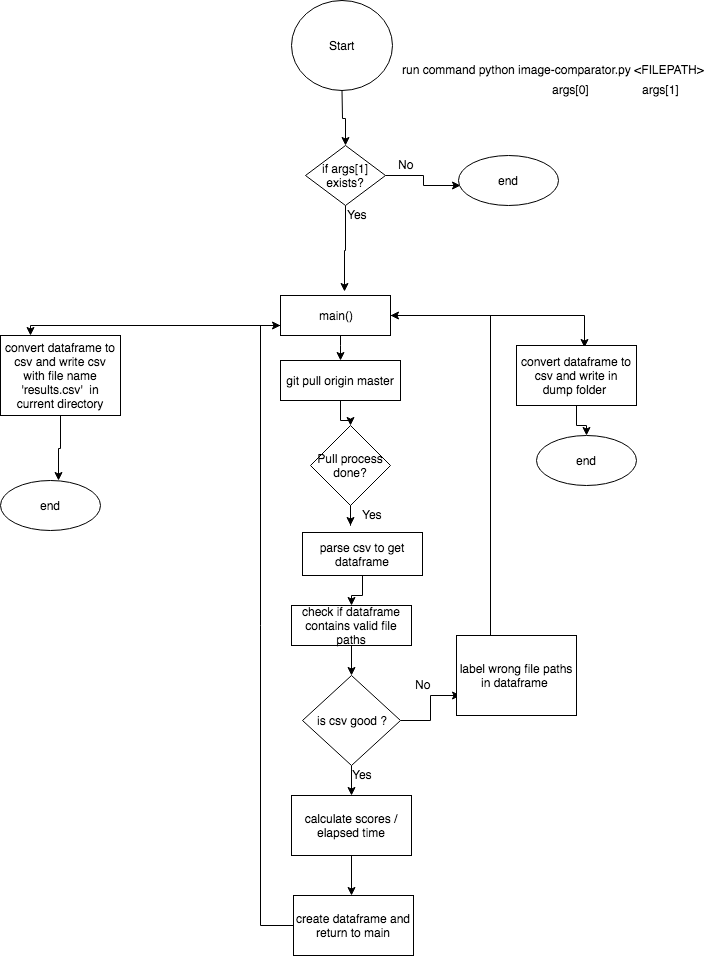

The diagram above was exported from draw.io. Its source (the exported page's mxGraphModel, read from the mxfile embedded in the PNG):
<mxGraphModel dx="786" dy="1503" grid="1" gridSize="10" guides="1" tooltips="1" connect="1" arrows="1" fold="1" page="1" pageScale="1" pageWidth="850" pageHeight="1100" math="0" shadow="0">
  <root>
    <mxCell id="0" />
    <mxCell id="1" parent="0" />
    <mxCell id="kuRffRaInXScDAmL-WtX-8" style="edgeStyle=orthogonalEdgeStyle;rounded=0;orthogonalLoop=1;jettySize=auto;html=1;entryX=0.5;entryY=0;entryDx=0;entryDy=0;" edge="1" parent="1" source="kuRffRaInXScDAmL-WtX-1" target="kuRffRaInXScDAmL-WtX-7">
      <mxGeometry relative="1" as="geometry" />
    </mxCell>
    <mxCell id="kuRffRaInXScDAmL-WtX-1" value="git pull origin master" style="rounded=0;whiteSpace=wrap;html=1;" vertex="1" parent="1">
      <mxGeometry x="300" y="155" width="120" height="40" as="geometry" />
    </mxCell>
    <mxCell id="kuRffRaInXScDAmL-WtX-27" style="edgeStyle=orthogonalEdgeStyle;rounded=0;orthogonalLoop=1;jettySize=auto;html=1;entryX=0.5;entryY=0;entryDx=0;entryDy=0;" edge="1" parent="1" source="kuRffRaInXScDAmL-WtX-2" target="kuRffRaInXScDAmL-WtX-50">
      <mxGeometry relative="1" as="geometry">
        <mxPoint x="361" y="-70" as="targetPoint" />
      </mxGeometry>
    </mxCell>
    <mxCell id="kuRffRaInXScDAmL-WtX-2" value="Start" style="shape=ellipse;html=1;dashed=0;whitespace=wrap;perimeter=ellipsePerimeter;" vertex="1" parent="1">
      <mxGeometry x="311" y="-205" width="101" height="90" as="geometry" />
    </mxCell>
    <mxCell id="kuRffRaInXScDAmL-WtX-10" value="" style="edgeStyle=orthogonalEdgeStyle;rounded=0;orthogonalLoop=1;jettySize=auto;html=1;" edge="1" parent="1" source="kuRffRaInXScDAmL-WtX-7">
      <mxGeometry relative="1" as="geometry">
        <mxPoint x="370" y="320" as="targetPoint" />
      </mxGeometry>
    </mxCell>
    <mxCell id="kuRffRaInXScDAmL-WtX-7" value="Pull process done?" style="rhombus;whiteSpace=wrap;html=1;" vertex="1" parent="1">
      <mxGeometry x="330" y="220" width="80" height="80" as="geometry" />
    </mxCell>
    <mxCell id="kuRffRaInXScDAmL-WtX-11" value="Yes" style="text;html=1;resizable=0;points=[];autosize=1;align=left;verticalAlign=top;spacingTop=-4;" vertex="1" parent="1">
      <mxGeometry x="382" y="327" width="40" height="20" as="geometry" />
    </mxCell>
    <mxCell id="kuRffRaInXScDAmL-WtX-14" style="edgeStyle=orthogonalEdgeStyle;rounded=0;orthogonalLoop=1;jettySize=auto;html=1;entryX=0.5;entryY=0;entryDx=0;entryDy=0;" edge="1" parent="1" source="kuRffRaInXScDAmL-WtX-12" target="kuRffRaInXScDAmL-WtX-13">
      <mxGeometry relative="1" as="geometry" />
    </mxCell>
    <mxCell id="kuRffRaInXScDAmL-WtX-12" value="check if dataframe contains valid file paths" style="rounded=0;whiteSpace=wrap;html=1;" vertex="1" parent="1">
      <mxGeometry x="311" y="400" width="120" height="40" as="geometry" />
    </mxCell>
    <mxCell id="kuRffRaInXScDAmL-WtX-16" style="edgeStyle=orthogonalEdgeStyle;rounded=0;orthogonalLoop=1;jettySize=auto;html=1;exitX=1;exitY=0.5;exitDx=0;exitDy=0;" edge="1" parent="1" source="kuRffRaInXScDAmL-WtX-13">
      <mxGeometry relative="1" as="geometry">
        <mxPoint x="480" y="490" as="targetPoint" />
      </mxGeometry>
    </mxCell>
    <mxCell id="kuRffRaInXScDAmL-WtX-22" style="edgeStyle=orthogonalEdgeStyle;rounded=0;orthogonalLoop=1;jettySize=auto;html=1;entryX=0.5;entryY=0;entryDx=0;entryDy=0;" edge="1" parent="1" source="kuRffRaInXScDAmL-WtX-13" target="kuRffRaInXScDAmL-WtX-21">
      <mxGeometry relative="1" as="geometry" />
    </mxCell>
    <mxCell id="kuRffRaInXScDAmL-WtX-13" value="is csv good ?" style="rhombus;whiteSpace=wrap;html=1;" vertex="1" parent="1">
      <mxGeometry x="322" y="470" width="98" height="90" as="geometry" />
    </mxCell>
    <mxCell id="kuRffRaInXScDAmL-WtX-18" value="end" style="shape=ellipse;html=1;dashed=0;whitespace=wrap;perimeter=ellipsePerimeter;" vertex="1" parent="1">
      <mxGeometry x="556" y="230" width="100" height="50" as="geometry" />
    </mxCell>
    <mxCell id="kuRffRaInXScDAmL-WtX-19" value="No&lt;br&gt;" style="text;html=1;resizable=0;points=[];autosize=1;align=left;verticalAlign=top;spacingTop=-4;" vertex="1" parent="1">
      <mxGeometry x="433" y="470" width="30" height="20" as="geometry" />
    </mxCell>
    <mxCell id="kuRffRaInXScDAmL-WtX-35" style="edgeStyle=orthogonalEdgeStyle;rounded=0;orthogonalLoop=1;jettySize=auto;html=1;" edge="1" parent="1" source="kuRffRaInXScDAmL-WtX-21">
      <mxGeometry relative="1" as="geometry">
        <mxPoint x="371" y="690" as="targetPoint" />
      </mxGeometry>
    </mxCell>
    <mxCell id="kuRffRaInXScDAmL-WtX-21" value="calculate scores / elapsed time" style="rounded=0;whiteSpace=wrap;html=1;" vertex="1" parent="1">
      <mxGeometry x="311" y="590" width="120" height="60" as="geometry" />
    </mxCell>
    <mxCell id="kuRffRaInXScDAmL-WtX-24" style="edgeStyle=orthogonalEdgeStyle;rounded=0;orthogonalLoop=1;jettySize=auto;html=1;entryX=0.5;entryY=0;entryDx=0;entryDy=0;" edge="1" parent="1" source="kuRffRaInXScDAmL-WtX-23" target="kuRffRaInXScDAmL-WtX-12">
      <mxGeometry relative="1" as="geometry" />
    </mxCell>
    <mxCell id="kuRffRaInXScDAmL-WtX-23" value="parse csv to get dataframe" style="rounded=0;whiteSpace=wrap;html=1;" vertex="1" parent="1">
      <mxGeometry x="322" y="327" width="120" height="43" as="geometry" />
    </mxCell>
    <mxCell id="kuRffRaInXScDAmL-WtX-28" style="edgeStyle=orthogonalEdgeStyle;rounded=0;orthogonalLoop=1;jettySize=auto;html=1;entryX=1;entryY=0.5;entryDx=0;entryDy=0;" edge="1" parent="1" source="kuRffRaInXScDAmL-WtX-25" target="kuRffRaInXScDAmL-WtX-26">
      <mxGeometry relative="1" as="geometry">
        <mxPoint x="536" y="80" as="targetPoint" />
        <Array as="points">
          <mxPoint x="510" y="110" />
        </Array>
      </mxGeometry>
    </mxCell>
    <mxCell id="kuRffRaInXScDAmL-WtX-25" value="label wrong file paths in dataframe&amp;nbsp;" style="rounded=0;whiteSpace=wrap;html=1;" vertex="1" parent="1">
      <mxGeometry x="476" y="430" width="120" height="80" as="geometry" />
    </mxCell>
    <mxCell id="kuRffRaInXScDAmL-WtX-30" style="edgeStyle=orthogonalEdgeStyle;rounded=0;orthogonalLoop=1;jettySize=auto;html=1;entryX=0.567;entryY=0.025;entryDx=0;entryDy=0;entryPerimeter=0;" edge="1" parent="1" source="kuRffRaInXScDAmL-WtX-26" target="kuRffRaInXScDAmL-WtX-29">
      <mxGeometry relative="1" as="geometry">
        <Array as="points">
          <mxPoint x="604" y="110" />
        </Array>
      </mxGeometry>
    </mxCell>
    <mxCell id="kuRffRaInXScDAmL-WtX-42" style="edgeStyle=orthogonalEdgeStyle;rounded=0;orthogonalLoop=1;jettySize=auto;html=1;entryX=0.25;entryY=0;entryDx=0;entryDy=0;" edge="1" parent="1" source="kuRffRaInXScDAmL-WtX-26" target="kuRffRaInXScDAmL-WtX-40">
      <mxGeometry relative="1" as="geometry">
        <Array as="points">
          <mxPoint x="50" y="120" />
        </Array>
      </mxGeometry>
    </mxCell>
    <mxCell id="kuRffRaInXScDAmL-WtX-75" style="edgeStyle=orthogonalEdgeStyle;rounded=0;orthogonalLoop=1;jettySize=auto;html=1;entryX=0.5;entryY=0;entryDx=0;entryDy=0;" edge="1" parent="1" source="kuRffRaInXScDAmL-WtX-26" target="kuRffRaInXScDAmL-WtX-1">
      <mxGeometry relative="1" as="geometry">
        <Array as="points">
          <mxPoint x="360" y="140" />
          <mxPoint x="360" y="140" />
        </Array>
      </mxGeometry>
    </mxCell>
    <mxCell id="kuRffRaInXScDAmL-WtX-26" value="main()" style="rounded=0;whiteSpace=wrap;html=1;" vertex="1" parent="1">
      <mxGeometry x="300" y="90" width="110" height="40" as="geometry" />
    </mxCell>
    <mxCell id="kuRffRaInXScDAmL-WtX-31" style="edgeStyle=orthogonalEdgeStyle;rounded=0;orthogonalLoop=1;jettySize=auto;html=1;entryX=0.5;entryY=0;entryDx=0;entryDy=0;" edge="1" parent="1" source="kuRffRaInXScDAmL-WtX-29" target="kuRffRaInXScDAmL-WtX-18">
      <mxGeometry relative="1" as="geometry" />
    </mxCell>
    <mxCell id="kuRffRaInXScDAmL-WtX-29" value="convert dataframe to csv and write in dump folder&amp;nbsp;" style="rounded=0;whiteSpace=wrap;html=1;" vertex="1" parent="1">
      <mxGeometry x="536" y="140" width="120" height="60" as="geometry" />
    </mxCell>
    <mxCell id="kuRffRaInXScDAmL-WtX-32" value="Yes" style="text;html=1;resizable=0;points=[];autosize=1;align=left;verticalAlign=top;spacingTop=-4;" vertex="1" parent="1">
      <mxGeometry x="380" y="300" width="40" height="20" as="geometry" />
    </mxCell>
    <mxCell id="kuRffRaInXScDAmL-WtX-43" style="edgeStyle=orthogonalEdgeStyle;rounded=0;orthogonalLoop=1;jettySize=auto;html=1;entryX=0;entryY=0.75;entryDx=0;entryDy=0;" edge="1" parent="1" source="kuRffRaInXScDAmL-WtX-36" target="kuRffRaInXScDAmL-WtX-26">
      <mxGeometry relative="1" as="geometry">
        <mxPoint x="240" y="120" as="targetPoint" />
        <Array as="points">
          <mxPoint x="280" y="720" />
          <mxPoint x="280" y="120" />
        </Array>
      </mxGeometry>
    </mxCell>
    <mxCell id="kuRffRaInXScDAmL-WtX-36" value="create dataframe and return to main" style="rounded=0;whiteSpace=wrap;html=1;" vertex="1" parent="1">
      <mxGeometry x="313" y="690" width="120" height="60" as="geometry" />
    </mxCell>
    <mxCell id="kuRffRaInXScDAmL-WtX-45" style="edgeStyle=orthogonalEdgeStyle;rounded=0;orthogonalLoop=1;jettySize=auto;html=1;entryX=0.58;entryY=0;entryDx=0;entryDy=0;entryPerimeter=0;" edge="1" parent="1" source="kuRffRaInXScDAmL-WtX-40" target="kuRffRaInXScDAmL-WtX-44">
      <mxGeometry relative="1" as="geometry" />
    </mxCell>
    <mxCell id="kuRffRaInXScDAmL-WtX-40" value="convert dataframe to csv and write csv with file name 'results.csv'&amp;nbsp; in current directory" style="rounded=0;whiteSpace=wrap;html=1;" vertex="1" parent="1">
      <mxGeometry x="20" y="130" width="120" height="80" as="geometry" />
    </mxCell>
    <mxCell id="kuRffRaInXScDAmL-WtX-44" value="end" style="shape=ellipse;html=1;dashed=0;whitespace=wrap;perimeter=ellipsePerimeter;" vertex="1" parent="1">
      <mxGeometry x="20" y="275" width="100" height="50" as="geometry" />
    </mxCell>
    <mxCell id="kuRffRaInXScDAmL-WtX-52" style="edgeStyle=orthogonalEdgeStyle;rounded=0;orthogonalLoop=1;jettySize=auto;html=1;exitX=1;exitY=0.5;exitDx=0;exitDy=0;" edge="1" parent="1" source="kuRffRaInXScDAmL-WtX-50">
      <mxGeometry relative="1" as="geometry">
        <mxPoint x="480" y="-20" as="targetPoint" />
      </mxGeometry>
    </mxCell>
    <mxCell id="kuRffRaInXScDAmL-WtX-72" style="edgeStyle=orthogonalEdgeStyle;rounded=0;orthogonalLoop=1;jettySize=auto;html=1;entryX=0.582;entryY=-0.1;entryDx=0;entryDy=0;entryPerimeter=0;" edge="1" parent="1" source="kuRffRaInXScDAmL-WtX-50" target="kuRffRaInXScDAmL-WtX-26">
      <mxGeometry relative="1" as="geometry" />
    </mxCell>
    <mxCell id="kuRffRaInXScDAmL-WtX-50" value="if args[1] exists?" style="rhombus;whiteSpace=wrap;html=1;" vertex="1" parent="1">
      <mxGeometry x="325" y="-60" width="80" height="60" as="geometry" />
    </mxCell>
    <mxCell id="kuRffRaInXScDAmL-WtX-51" value="Yes" style="text;html=1;resizable=0;points=[];autosize=1;align=left;verticalAlign=top;spacingTop=-4;" vertex="1" parent="1">
      <mxGeometry x="365" width="40" height="20" as="geometry" />
    </mxCell>
    <mxCell id="kuRffRaInXScDAmL-WtX-53" value="No" style="text;html=1;resizable=0;points=[];autosize=1;align=left;verticalAlign=top;spacingTop=-4;" vertex="1" parent="1">
      <mxGeometry x="416" y="-50" width="30" height="20" as="geometry" />
    </mxCell>
    <mxCell id="kuRffRaInXScDAmL-WtX-54" value="end" style="shape=ellipse;html=1;dashed=0;whitespace=wrap;perimeter=ellipsePerimeter;" vertex="1" parent="1">
      <mxGeometry x="478" y="-50" width="100" height="50" as="geometry" />
    </mxCell>
    <mxCell id="kuRffRaInXScDAmL-WtX-59" value="run command python image-comparator.py &amp;lt;FILEPATH&amp;gt;" style="text;html=1;resizable=0;points=[];autosize=1;align=left;verticalAlign=top;spacingTop=-4;" vertex="1" parent="1">
      <mxGeometry x="420" y="-145" width="320" height="20" as="geometry" />
    </mxCell>
    <mxCell id="kuRffRaInXScDAmL-WtX-62" value="args[0]" style="text;html=1;resizable=0;points=[];autosize=1;align=left;verticalAlign=top;spacingTop=-4;" vertex="1" parent="1">
      <mxGeometry x="570" y="-125" width="50" height="20" as="geometry" />
    </mxCell>
    <mxCell id="kuRffRaInXScDAmL-WtX-63" value="args[1]" style="text;html=1;resizable=0;points=[];autosize=1;align=left;verticalAlign=top;spacingTop=-4;" vertex="1" parent="1">
      <mxGeometry x="660" y="-125" width="50" height="20" as="geometry" />
    </mxCell>
    <mxCell id="kuRffRaInXScDAmL-WtX-76" value="Yes" style="text;html=1;resizable=0;points=[];autosize=1;align=left;verticalAlign=top;spacingTop=-4;" vertex="1" parent="1">
      <mxGeometry x="370" y="560" width="40" height="20" as="geometry" />
    </mxCell>
  </root>
</mxGraphModel>